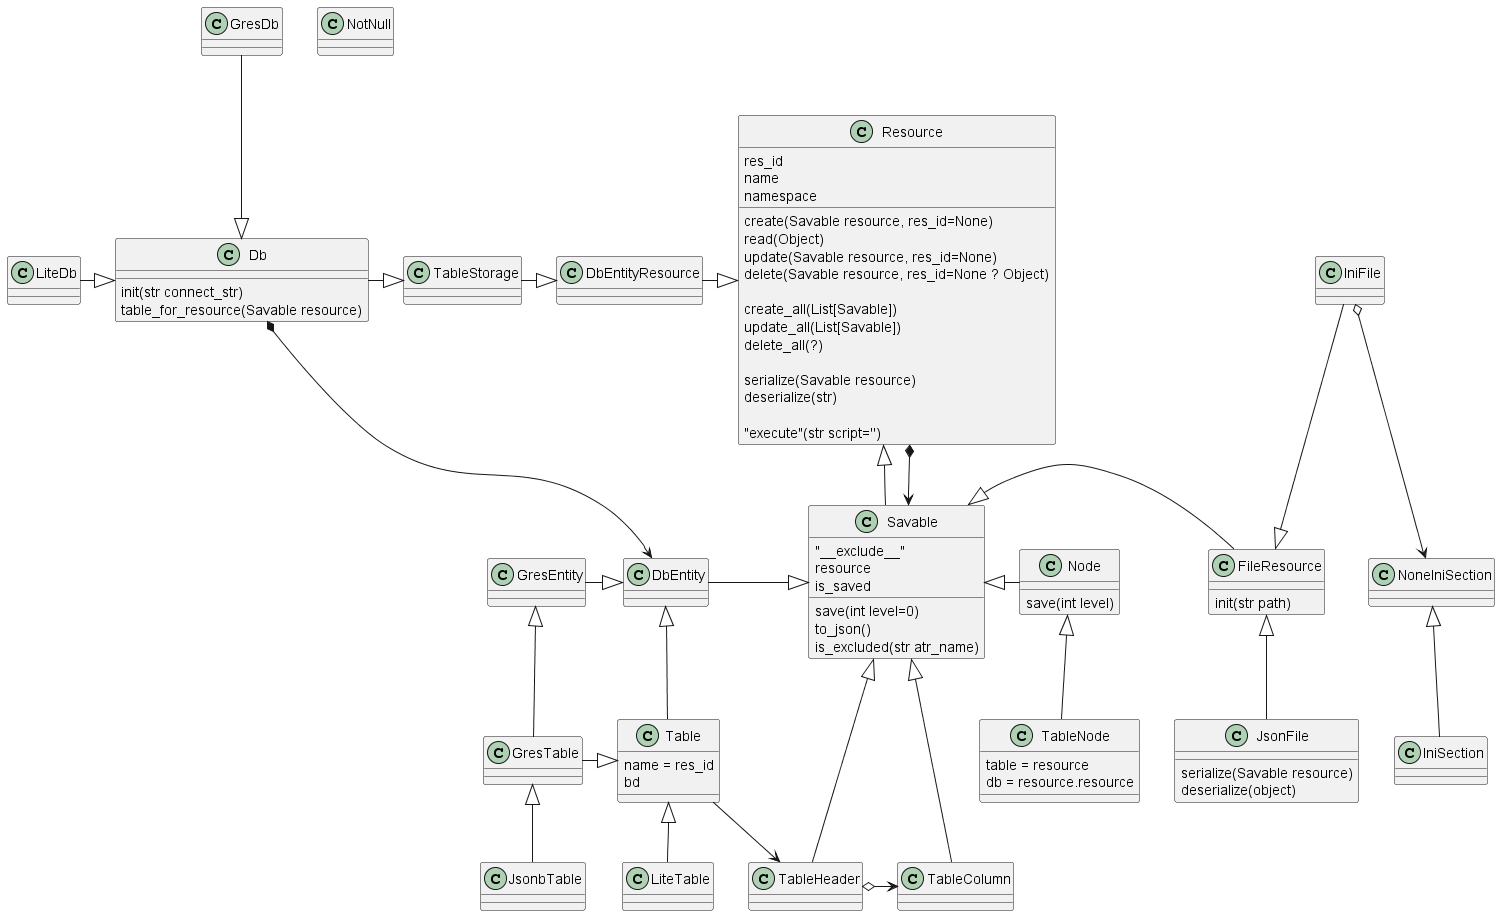

The diagram above was rendered by PlantUML. Its source (embedded in the PNG):
@startuml
class Resource{    
    create(Savable resource, res_id=None)
    read(Object)
    update(Savable resource, res_id=None)
    delete(Savable resource, res_id=None ? Object)

    create_all(List[Savable])
    update_all(List[Savable])
    delete_all(?)

    serialize(Savable resource)
    deserialize(str)
    
    "execute"(str script='')
    res_id
    name
    namespace
}


class Db{
    init(str connect_str)
    table_for_resource(Savable resource)
}

class DbEntity{}
class GresEntity{}

class GresDb{}
class LiteDb{}

class Savable{
    "__exclude__"
    resource
    is_saved
    save(int level=0)
    to_json()
    is_excluded(str atr_name)
}

class Table{
    name = res_id
    bd
}

class GresTable{}
class JsonbTable{}
class LiteTable{}

class TableHeader{}
class TableColumn{}
class NotNull{}

class FileResource{
    init(str path)
}

class IniFile{}
class IniSection{}
class NoneIniSection{}
class JsonFile{
    serialize(Savable resource)
    deserialize(object)
}

class Node{    
    save(int level)    
}

class TableNode{
    table = resource
    db = resource.resource
}



Resource <|-left- DbEntityResource
    DbEntityResource <|-left- TableStorage
        TableStorage <|-left- Db
            Db <|-up- GresDb
            Db <|-left- LiteDb
            Db *-down-> DbEntity
                DbEntity <|-left- GresEntity
    
Resource <|-- Savable
Resource *--> Savable
    Savable <|-right- FileResource
        FileResource <|-up- IniFile
            IniFile o--> NoneIniSection
                NoneIniSection <|-- IniSection
        FileResource <|-- JsonFile
    Savable <|-left- DbEntity
        DbEntity <|-- Table
            GresEntity <|-- GresTable
            Table <|-left- GresTable
                GresTable <|-- JsonbTable
            Table <|-- LiteTable
            Table --> TableHeader
        Savable <|-right- Node
            Node <|-- TableNode
        Savable <|-- TableHeader
            TableHeader o-right-> TableColumn
        Savable <|-- TableColumn
@enduml